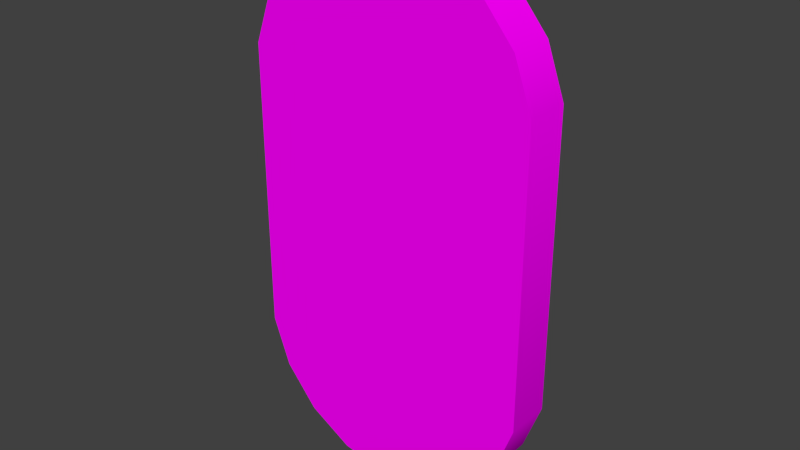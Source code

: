 # Source: decoration_labor_detail_1.blend  (saved by Blender 2.70.0; exported with 4.5.12 LTS)
import bpy
from mathutils import Matrix  # noqa: F401  (used for matrix-valued properties, if any)

bpy.ops.wm.read_factory_settings(use_empty=True)
scene = bpy.context.scene
scene.name = 'Scene'

# ---- collections
col_collection_1 = bpy.data.collections.new('Collection 1'); scene.collection.children.link(col_collection_1)

# ---- images (referenced by path relative to the original .blend; pixels are not part of the script)
import os
ASSET_DIR = os.environ.get("B2B_ASSET_DIR", "")  # directory of the original .blend (textures are referenced by path, not embedded)
HERE = os.path.dirname(os.path.abspath(__file__))  # packed textures are extracted next to this script under _unpacked/

def load_image(name, relpath, width, height, colorspace="sRGB"):
    """Load a texture the original file referenced (path relative to the .blend, or extracted next to this script)."""
    p = next((c for c in (os.path.join(HERE, relpath), os.path.join(ASSET_DIR, relpath)) if relpath and os.path.exists(c)), "")
    if p:
        img = bpy.data.images.load(p, check_existing=True)
        img.name = name
    else:  # same state as the original file: an image datablock whose file is absent (Cycles renders it pink)
        img = bpy.data.images.new(name, width, height)
        img.source = "FILE"
        img.filepath = "//" + (relpath or name)
    img.colorspace_settings.name = colorspace
    return img
img_decoration_labor_plastic_1_diffuse_jpg = load_image('decoration_labor_plastic_1_diffuse.jpg', 'Texturen/decoration_labor_plastic_1_diffuse.jpg', 1024, 1024, 'sRGB')

# ---- materials (node trees are filled in below, after node groups)
mat_decoration_labor_detail_1_plastic_1 = bpy.data.materials.new('decoration_labor_detail_1_plastic_1')
mat_decoration_labor_detail_1_plastic_1.alpha_threshold = 0.0
mat_decoration_labor_detail_1_plastic_1.roughness = 0.5
mat_decoration_labor_detail_1_plastic_1.line_color = (0.0, 0.0, 0.0, 1.0)

# ---- material node trees
mat_decoration_labor_detail_1_plastic_1.use_nodes = True; mat_decoration_labor_detail_1_plastic_1.node_tree.nodes.clear()
_N = mat_decoration_labor_detail_1_plastic_1.node_tree.nodes; _L = mat_decoration_labor_detail_1_plastic_1.node_tree.links
n0 = _N.new('ShaderNodeTexCoord'); n0.name = 'Texture Coordinate'; n0.location = (-700, 296)
n1 = _N.new('ShaderNodeTexImage'); n1.name = 'Image Texture'; n1.location = (-333, 322)
n1.width = 140
n1.image = img_decoration_labor_plastic_1_diffuse_jpg
n2 = _N.new('ShaderNodeBsdfDiffuse'); n2.name = 'Diffuse BSDF'; n2.location = (-16, 282)
n3 = _N.new('ShaderNodeOutputMaterial'); n3.name = 'Material Output'; n3.location = (283, 279)
_L.new(n2.outputs[0], n3.inputs[0])
_L.new(n0.outputs[2], n1.inputs[0])
_L.new(n1.outputs[0], n2.inputs[0])
n3.is_active_output = True

# ---- world
world_world = bpy.data.worlds.new('World'); scene.world = world_world
world_world.color = (0.05088, 0.05088, 0.05088)
world_world.use_sun_shadow = False
world_world.sun_shadow_jitter_overblur = 0.0
world_world.cycles.sampling_method = 'MANUAL'
world_world.cycles.sample_map_resolution = 256

# ---- meshes
me_cylinder_020 = bpy.data.meshes.new('Cylinder.020')
me_cylinder_020.from_pydata([(5.352e-09, 0.02704, 0.3233), (5.352e-09, -0.02704, 0.3233), (0.06142, 0.02704, 0.3124), (0.06142, -0.02704, 0.3124), (0.1154, 0.02704, 0.2812), (0.1154, -0.02704, 0.2812), (0.1555, 0.02704, 0.2335), (0.1555, -0.02704, 0.2335), (0.1769, 0.02704, 0.1749), (0.1769, -0.02704, 0.1749), (0.1769, 0.02704, -0.1749), (0.1769, -0.02704, -0.1749), (0.1555, 0.02704, -0.2335), (0.1555, -0.02704, -0.2335), (0.1154, 0.02704, -0.2812), (0.1154, -0.02704, -0.2812), (0.06142, 0.02704, -0.3124), (0.06142, -0.02704, -0.3124), (3.247e-08, 0.02704, -0.3233), (3.247e-08, -0.02704, -0.3233), (-0.06142, 0.02704, -0.3124), (-0.06142, -0.02704, -0.3124), (-0.1154, 0.02704, -0.2812), (-0.1154, -0.02704, -0.2812), (-0.1555, 0.02704, -0.2335), (-0.1555, -0.02704, -0.2335), (-0.1769, 0.02704, -0.1749), (-0.1769, -0.02704, -0.1749), (-0.1769, 0.02704, 0.1749), (-0.1769, -0.02704, 0.1749), (-0.1555, 0.02704, 0.2335), (-0.1555, -0.02704, 0.2335), (-0.1154, 0.02704, 0.2812), (-0.1154, -0.02704, 0.2812), (-0.06142, 0.02704, 0.3124), (-0.06142, -0.02704, 0.3124)], [], [(0, 1, 3, 2), (2, 3, 5, 4), (4, 5, 7, 6), (6, 7, 9, 8), (8, 9, 11, 10), (10, 11, 13, 12), (12, 13, 15, 14), (14, 15, 17, 16), (16, 17, 19, 18), (18, 19, 21, 20), (20, 21, 23, 22), (22, 23, 25, 24), (24, 25, 27, 26), (26, 27, 29, 28), (28, 29, 31, 30), (30, 31, 33, 32), (3, 1, 35, 33, 31, 29, 27, 25, 23, 21, 19, 17, 15, 13, 11, 9, 7, 5), (34, 35, 1, 0), (32, 33, 35, 34), (0, 2, 4, 6, 8, 10, 12, 14, 16, 18, 20, 22, 24, 26, 28, 30, 32, 34)])
me_cylinder_020.polygons.foreach_set('use_smooth', [True] * 20)
_uv = me_cylinder_020.uv_layers.new(name='UVMap')
_uv.uv.foreach_set('vector', [0.5, 0.1771, 0.5, 0.2076, 0.4785, 0.2076, 0.4785, 0.1771, 0.4785, 0.1771, 0.4785, 0.2076, 0.457, 0.2076, 0.457, 0.1771, 0.457, 0.1771, 0.457, 0.2076, 0.4355, 0.2076, 0.4355, 0.1771, 0.4355, 0.1771, 0.4355, 0.2076, 0.414, 0.2076, 0.414, 0.1771, 0.414, 0.1771, 0.414, 0.2076, 0.2933, 0.2076, 0.2933, 0.1771, 0.2933, 0.1771, 0.2933, 0.2076, 0.2718, 0.2076, 0.2718, 0.1771, 0.2718, 0.1771, 0.2718, 0.2076, 0.2503, 0.2076, 0.2503, 0.1771, 0.2503, 0.1771, 0.2503, 0.2076, 0.2288, 0.2076, 0.2288, 0.1771, 0.2288, 0.1771, 0.2288, 0.2076, 0.2073, 0.2076, 0.2073, 0.1771, 0.7927, 0.1771, 0.7927, 0.2076, 0.7712, 0.2076, 0.7712, 0.1771, 0.7712, 0.1771, 0.7712, 0.2076, 0.7497, 0.2076, 0.7497, 0.1771, 0.7497, 0.1771, 0.7497, 0.2076, 0.7282, 0.2076, 0.7282, 0.1771, 0.7282, 0.1771, 0.7282, 0.2076, 0.7067, 0.2076, 0.7067, 0.1771, 0.7067, 0.1771, 0.7067, 0.2076, 0.586, 0.2076, 0.586, 0.1771, 0.586, 0.1771, 0.586, 0.2076, 0.5645, 0.2076, 0.5645, 0.1771, 0.5645, 0.1771, 0.5645, 0.2076, 0.543, 0.2076, 0.543, 0.1771, 0.4265, 0.2942, 0.4303, 0.3154, 0.4265, 0.3366, 0.4158, 0.3552, 0.3993, 0.369, 0.3791, 0.3764, 0.2585, 0.3764, 0.2383, 0.369, 0.2218, 0.3552, 0.211, 0.3366, 0.2073, 0.3154, 0.211, 0.2942, 0.2218, 0.2756, 0.2383, 0.2617, 0.2585, 0.2544, 0.3791, 0.2544, 0.3993, 0.2617, 0.4158, 0.2756, 0.5215, 0.1771, 0.5215, 0.2076, 0.5, 0.2076, 0.5, 0.1771, 0.543, 0.1771, 0.543, 0.2076, 0.5215, 0.2076, 0.5215, 0.1771, 0.4303, 0.4375, 0.4265, 0.4587, 0.4158, 0.4773, 0.3993, 0.4911, 0.3791, 0.4985, 0.2585, 0.4985, 0.2383, 0.4911, 0.2218, 0.4773, 0.211, 0.4587, 0.2073, 0.4375, 0.211, 0.4163, 0.2218, 0.3977, 0.2383, 0.3839, 0.2585, 0.3765, 0.3791, 0.3765, 0.3993, 0.3839, 0.4158, 0.3977, 0.4265, 0.4163])
me_cylinder_020.materials.append(mat_decoration_labor_detail_1_plastic_1)
me_cylinder_020.use_remesh_preserve_volume = False
me_cylinder_020.use_remesh_preserve_attributes = False
me_cylinder_020.use_mirror_vertex_groups = False
me_cylinder_020.update()

# ---- objects
ob_cylinder_002 = bpy.data.objects.new('Cylinder.002', me_cylinder_020)

# ---- transforms, parenting, visibility, modifiers, constraints
ob_cylinder_002.location = (8.866, -0.9355, 3.195)
ob_cylinder_002.lineart.crease_threshold = 0.0
_m = ob_cylinder_002.modifiers.new('EdgeSplit', 'EDGE_SPLIT')

# ---- collection membership
col_collection_1.objects.link(ob_cylinder_002)

# ---- scene / render settings (as saved in the file)
scene.frame_start = 1; scene.frame_end = 250; scene.frame_set(1)
scene.render.engine = 'CYCLES'
scene.render.resolution_percentage = 50
scene.render.dither_intensity = 0.0
scene.cycles.use_denoising = False
scene.cycles.samples = 10
scene.cycles.sampling_pattern = 'TABULATED_SOBOL'
scene.cycles.light_sampling_threshold = 0.0
scene.cycles.use_adaptive_sampling = False
scene.cycles.use_light_tree = False
scene.cycles.blur_glossy = 0.0
scene.cycles.volume_bounces = 1
scene.cycles.pixel_filter_type = 'GAUSSIAN'
scene.cycles.sample_clamp_indirect = 0.0
scene.view_settings.view_transform = 'Standard'
bpy.context.view_layer.update()

# ---- added for rendering (the .blend has no active camera and no usable light): camera, sun
cam_auto = bpy.data.cameras.new('AutoCamera')
cam_auto.lens = 50.0
cam_auto.sensor_width = 36.0
cam_auto.clip_end = 1000.0
ob_auto_camera = bpy.data.objects.new('AutoCamera', cam_auto)
scene.collection.objects.link(ob_auto_camera)
ob_auto_camera.location = (9.54997, -1.75591, 3.74225)
ob_auto_camera.rotation_euler = (1.09748, -7.21219e-08, 0.694738)
scene.camera = ob_auto_camera
light_auto_sun = bpy.data.lights.new('AutoSun', 'SUN')
light_auto_sun.energy = 3.0
light_auto_sun.angle = 0.0523599
ob_auto_sun = bpy.data.objects.new('AutoSun', light_auto_sun)
scene.collection.objects.link(ob_auto_sun)
ob_auto_sun.rotation_euler = (0.872665, 0.174533, 0.523599)
bpy.context.view_layer.update()
